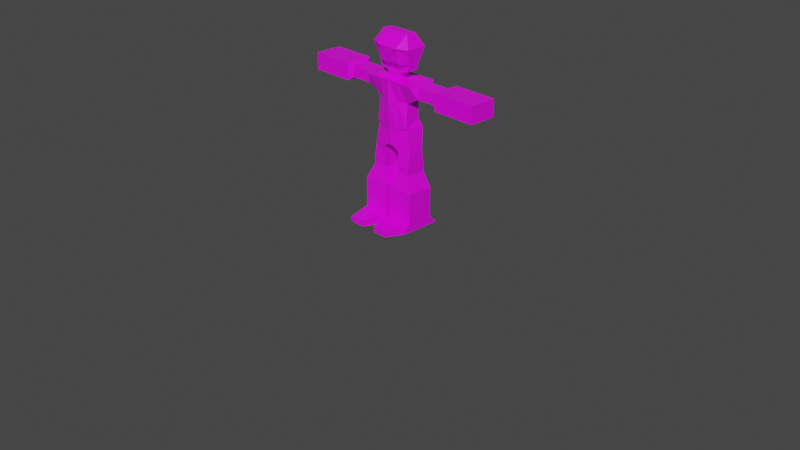 # Source: character.blend  (saved by Blender 2.83.19; exported with 4.5.12 LTS)
import bpy
from mathutils import Matrix  # noqa: F401  (used for matrix-valued properties, if any)

bpy.ops.wm.read_factory_settings(use_empty=True)
scene = bpy.context.scene
scene.name = 'Scene'

# ---- collections
col_collection = bpy.data.collections.new('Collection'); scene.collection.children.link(col_collection)

# ---- images (referenced by path relative to the original .blend; pixels are not part of the script)
import os
ASSET_DIR = os.environ.get("B2B_ASSET_DIR", "")  # directory of the original .blend (textures are referenced by path, not embedded)
HERE = os.path.dirname(os.path.abspath(__file__))  # packed textures are extracted next to this script under _unpacked/

def load_image(name, relpath, width, height, colorspace="sRGB"):
    """Load a texture the original file referenced (path relative to the .blend, or extracted next to this script)."""
    p = next((c for c in (os.path.join(HERE, relpath), os.path.join(ASSET_DIR, relpath)) if relpath and os.path.exists(c)), "")
    if p:
        img = bpy.data.images.load(p, check_existing=True)
        img.name = name
    else:  # same state as the original file: an image datablock whose file is absent (Cycles renders it pink)
        img = bpy.data.images.new(name, width, height)
        img.source = "FILE"
        img.filepath = "//" + (relpath or name)
    img.colorspace_settings.name = colorspace
    return img
img_colorpalette_png_001 = load_image('ColorPalette.png.001', 'ColorPalette.png', 1024, 1024, 'sRGB')

# ---- materials (node trees are filled in below, after node groups)
mat_material = bpy.data.materials.new('Material')
mat_material.alpha_threshold = 0.0
mat_material.use_transparent_shadow = False
mat_material.line_color = (0.0, 0.0, 0.0, 1.0)

# ---- material node trees
mat_material.use_nodes = True; mat_material.node_tree.nodes.clear()
_N = mat_material.node_tree.nodes; _L = mat_material.node_tree.links
n0 = _N.new('ShaderNodeOutputMaterial'); n0.name = 'Material Output'; n0.location = (300, 300)
n1 = _N.new('ShaderNodeBsdfPrincipled'); n1.name = 'Principled BSDF'; n1.location = (10, 300)
n1.distribution = 'GGX'
n1.subsurface_method = 'BURLEY'
n1.inputs[2].default_value = 0.4
n1.inputs[3].default_value = 1.45
n1.inputs[27].default_value = (0.0, 0.0, 0.0, 1.0)
n1.inputs[28].default_value = 1.0
n2 = _N.new('ShaderNodeTexImage'); n2.name = 'Image Texture'; n2.location = (-453, 242)
n2.image = img_colorpalette_png_001
n2.interpolation = 'Closest'
_L.new(n1.outputs[0], n0.inputs[0])
_L.new(n2.outputs[0], n1.inputs[0])
n0.is_active_output = True

# ---- world
world_world = bpy.data.worlds.new('World'); scene.world = world_world
world_world.use_nodes = True; world_world.node_tree.nodes.clear()
_N = world_world.node_tree.nodes; _L = world_world.node_tree.links
n0 = _N.new('ShaderNodeOutputWorld'); n0.name = 'World Output'; n0.location = (300, 300)
n1 = _N.new('ShaderNodeBackground'); n1.name = 'Background'; n1.location = (10, 300)
n1.inputs[0].default_value = (0.05088, 0.05088, 0.05088, 1.0)
_L.new(n1.outputs[0], n0.inputs[0])
n0.is_active_output = True
world_world.color = (0.05088, 0.05088, 0.05088)
world_world.use_sun_shadow = False
world_world.sun_shadow_jitter_overblur = 0.0

# ---- cameras
cam_camera = bpy.data.cameras.new('Camera')
cam_camera.clip_end = 100.0
cam_camera.ortho_scale = 7.314

# ---- meshes
me_cube = bpy.data.meshes.new('Cube')
me_cube.from_pydata([(1.0, 0.4084, 3.789), (0.3211, 0.2956, -1.677), (1.0, -0.3354, 3.789), (0.1738, -0.282, -1.643), (0.0, 0.4084, 3.789), (0.0, 0.3462, -1.288), (0.0, -0.3354, 3.789), (0.0, -0.282, -1.555), (0.694, 0.1477, 2.073), (0.6791, 0.1677, 0.6235), (0.0, -0.2839, -0.2259), (0.0, -0.3504, 2.115), (0.666, -0.1561, 2.087), (0.6791, -0.2213, 0.09113), (0.0, 0.3061, 1.458), (0.0, 0.2416, 0.6296), (0.7868, 0.2312, 0.01373), (0.6988, -0.1732, -0.151), (0.0, 0.3469, 0.04307), (0.0, -0.2839, -0.7178), (0.3375, 0.2885, -1.83), (0.2359, -0.246, -1.814), (0.822, 0.1962, -2.014), (0.3383, 0.2419, -2.014), (0.822, -0.1944, -2.014), (0.3383, -0.2419, -2.014), (0.822, 0.2419, -3.181), (0.3383, 0.2419, -3.181), (0.822, -0.2419, -3.181), (0.3383, -0.2419, -3.181), (0.822, 0.2419, -3.476), (0.3383, 0.2419, -3.476), (0.822, -0.2419, -3.476), (0.3383, -0.2419, -3.476), (0.822, 0.2419, -3.771), (0.3383, 0.2419, -3.771), (0.822, -0.2419, -3.771), (0.3383, -0.2419, -3.771), (1.082, 0.2986, -5.09), (0.07829, 0.2986, -5.09), (1.082, -0.3585, -5.09), (0.07829, -0.3585, -5.09), (1.082, 0.2986, -7.619), (0.07829, 0.2986, -7.619), (1.082, -0.3585, -7.619), (0.07829, -0.3585, -7.619), (1.082, 0.502, -8.335), (0.07829, 0.502, -8.335), (1.082, -0.502, -8.335), (0.07829, -0.502, -8.335), (0.8689, -0.9804, -7.771), (0.2914, -0.9804, -7.771), (0.8689, -0.9804, -8.183), (0.2914, -0.9804, -8.183), (1.166, 0.2677, 3.703), (1.166, -0.1706, 3.703), (1.166, 0.2677, 2.748), (1.166, -0.1706, 2.748), (1.511, 0.2677, 3.703), (1.511, -0.1706, 3.703), (1.511, 0.2677, 2.748), (1.511, -0.1706, 2.748), (1.704, 0.2677, 3.703), (1.704, -0.1706, 3.703), (1.704, 0.2677, 2.748), (1.704, -0.1706, 2.748), (1.864, 0.2677, 3.703), (1.864, -0.1706, 3.703), (1.864, 0.2677, 2.748), (1.864, -0.1706, 2.748), (2.006, 0.2677, 3.703), (2.006, -0.1706, 3.703), (2.006, 0.2677, 2.748), (2.006, -0.1706, 2.748), (2.108, 0.3797, 3.948), (2.108, -0.2826, 3.948), (2.108, 0.3797, 2.503), (2.108, -0.2826, 2.503), (3.314, 0.3797, 3.948), (3.314, -0.2826, 3.948), (3.314, 0.3797, 2.503), (3.314, -0.2826, 2.503), (3.751, 0.3797, 3.948), (3.751, -0.2826, 3.948), (3.751, 0.3797, 2.503), (3.751, -0.2826, 2.503), (0.2636, -0.1475, 3.97), (0.0, -0.1475, 3.97), (0.2636, 0.1475, 3.97), (0.0, 0.1475, 3.97), (0.2636, -0.1475, 4.283), (0.0, -0.1475, 4.283), (0.2636, 0.1475, 4.283), (0.0, 0.1475, 4.283), (0.6156, -0.1456, 4.589), (0.0, -0.1456, 4.589), (0.6156, 0.1456, 4.589), (0.0, 0.1456, 4.589), (0.5583, -0.1175, 7.493), (0.0, -0.1175, 7.493), (0.5583, 0.1175, 7.493), (0.0, 0.1175, 7.493), (0.709, -0.1364, 5.197), (0.8228, -0.2507, 6.466), (0.0, -0.3727, 6.466), (0.0, -0.2837, 5.197), (0.0, 0.2837, 5.197), (0.0, 0.3727, 6.466), (0.8228, 0.2507, 6.466), (0.709, 0.1364, 5.197), (0.1605, 0.3209, -1.483), (0.5, -0.3354, 3.789), (0.08689, -0.282, -1.599), (0.5, 0.4084, 3.789), (0.3395, 0.2046, 0.6266), (0.347, 0.2269, 1.766), (0.3395, -0.2526, -0.0674), (0.333, -0.2532, 2.101), (0.3494, -0.2285, -0.4344), (0.3934, 0.2891, 0.0284), (0.1318, -0.1475, 3.97), (0.1318, 0.1475, 3.97), (0.1318, -0.1475, 4.283), (0.1318, 0.1475, 4.283), (0.3078, -0.1456, 4.589), (0.3078, 0.1456, 4.589), (0.2791, -0.1175, 7.493), (0.2791, 0.1175, 7.493), (0.4114, 0.2837, 5.197), (0.4114, 0.3727, 6.466), (0.4114, -0.2837, 5.197), (0.4114, -0.3727, 6.466), (0.7659, -0.1935, 5.832), (0.0, -0.3282, 5.56), (0.0, 0.3282, 5.832), (0.7659, 0.1935, 5.832), (0.4114, -0.3282, 6.354), (0.4114, 0.3282, 5.832)], [], [(113, 4, 89, 121), (117, 111, 6, 11), (11, 6, 4, 14), (110, 1, 3, 112), (8, 0, 54, 56), (115, 113, 0, 8), (119, 114, 9, 16), (114, 115, 8, 9), (16, 9, 13, 17), (9, 8, 12, 13), (19, 10, 15, 18), (10, 11, 14, 15), (118, 116, 10, 19), (116, 117, 11, 10), (112, 118, 19, 7), (7, 19, 18, 5), (17, 24, 22, 16), (110, 119, 16, 1), (21, 25, 24, 17, 3), (3, 1, 20, 21), (24, 25, 29, 28), (21, 20, 23, 25), (29, 27, 31, 33), (25, 23, 27, 29), (23, 22, 26, 27), (22, 24, 28, 26), (30, 32, 36, 34), (27, 26, 30, 31), (26, 28, 32, 30), (28, 29, 33, 32), (37, 35, 39, 41), (32, 33, 37, 36), (33, 31, 35, 37), (31, 30, 34, 35), (41, 39, 43, 45), (35, 34, 38, 39), (34, 36, 40, 38), (36, 37, 41, 40), (42, 44, 48, 46), (39, 38, 42, 43), (38, 40, 44, 42), (40, 41, 45, 44), (47, 46, 48, 49), (45, 49, 53, 51), (45, 43, 47, 49), (43, 42, 46, 47), (50, 51, 53, 52), (44, 45, 51, 50), (48, 44, 50, 52), (49, 48, 52, 53), (57, 56, 60, 61), (12, 8, 56, 57), (0, 2, 55, 54), (2, 12, 57, 55), (59, 61, 65, 63), (56, 54, 58, 60), (55, 57, 61, 59), (54, 55, 59, 58), (65, 64, 68, 69), (58, 59, 63, 62), (61, 60, 64, 65), (60, 58, 62, 64), (68, 66, 70, 72), (64, 62, 66, 68), (63, 65, 69, 67), (62, 63, 67, 66), (71, 73, 77, 75), (67, 69, 73, 71), (66, 67, 71, 70), (69, 68, 72, 73), (77, 76, 80, 81), (70, 71, 75, 74), (73, 72, 76, 77), (72, 70, 74, 76), (79, 81, 85, 83), (76, 74, 78, 80), (75, 77, 81, 79), (74, 75, 79, 78), (84, 82, 83, 85), (78, 79, 83, 82), (81, 80, 84, 85), (80, 78, 82, 84), (121, 89, 93, 123), (111, 2, 86, 120), (4, 6, 87, 89), (2, 0, 88, 86), (93, 91, 95, 97), (86, 88, 92, 90), (89, 87, 91, 93), (120, 86, 90, 122), (131, 103, 98, 126), (122, 90, 94, 124), (123, 93, 97, 125), (90, 92, 96, 94), (127, 101, 99, 126), (129, 107, 101, 127), (103, 108, 100, 98), (107, 104, 99, 101), (97, 95, 105, 106), (134, 133, 104, 107), (94, 96, 109, 102), (132, 135, 108, 103), (125, 97, 106, 128), (137, 134, 107, 129), (124, 94, 102, 130), (136, 132, 103, 131), (16, 22, 23, 20, 1), (133, 136, 131, 104), (95, 124, 130, 105), (135, 137, 129, 108), (96, 125, 128, 109), (108, 129, 127, 100), (100, 127, 126, 98), (92, 123, 125, 96), (91, 122, 124, 95), (104, 131, 126, 99), (87, 120, 122, 91), (6, 111, 120, 87), (88, 121, 123, 92), (5, 18, 119, 110), (3, 17, 118, 112), (13, 12, 117, 116), (17, 13, 116, 118), (15, 14, 115, 114), (18, 15, 114, 119), (14, 4, 113, 115), (5, 110, 112, 7), (12, 2, 111, 117), (0, 113, 121, 88), (109, 128, 137, 135), (105, 130, 136, 133), (130, 102, 132, 136), (128, 106, 134, 137), (102, 109, 135, 132), (106, 105, 133, 134)])
_uv = me_cube.uv_layers.new(name='UVMap')
_uv.uv.foreach_set('vector', [0.3314, 0.831, 0.3314, 0.831, 0.3314, 0.831, 0.3314, 0.831, 0.3314, 0.831, 0.3314, 0.831, 0.3314, 0.831, 0.3314, 0.831, 0.5, 0.5, 0.5, 0.5, 0.5, 0.5, 0.5, 0.5, 0.01276, 0.9749, 0.01276, 0.9749, 0.01276, 0.9749, 0.01276, 0.9749, 0.3314, 0.831, 0.3314, 0.831, 0.3314, 0.831, 0.3314, 0.831, 0.3314, 0.831, 0.3314, 0.831, 0.3314, 0.831, 0.3314, 0.831, 0.01523, 0.9749, 0.01523, 0.9749, 0.01523, 0.9749, 0.01523, 0.9749, 0.3314, 0.831, 0.3314, 0.831, 0.3314, 0.831, 0.3314, 0.831, 0.02015, 0.9799, 0.02015, 0.9799, 0.02015, 0.9799, 0.02015, 0.9799, 0.3314, 0.831, 0.3314, 0.831, 0.3314, 0.831, 0.3314, 0.831, 0.5, 0.5, 0.5, 0.5, 0.5, 0.5, 0.5, 0.5, 0.5, 0.5, 0.5, 0.5, 0.5, 0.5, 0.5, 0.5, 0.01523, 0.9872, 0.01523, 0.9872, 0.01523, 0.9872, 0.01523, 0.9872, 0.3314, 0.831, 0.3314, 0.831, 0.3314, 0.831, 0.3314, 0.831, 0.02015, 0.9848, 0.02015, 0.9848, 0.02015, 0.9848, 0.02015, 0.9848, 0.5, 0.5, 0.5, 0.5, 0.5, 0.5, 0.5, 0.5, 0.3296, 0.7607, 0.3296, 0.7607, 0.3296, 0.7607, 0.3296, 0.7607, 0.02015, 0.9848, 0.02015, 0.9848, 0.02015, 0.9848, 0.02015, 0.9848, 0.3296, 0.7607, 0.3296, 0.7607, 0.3296, 0.7607, 0.3296, 0.7607, 0.3296, 0.7607, 0.01276, 0.9749, 0.01276, 0.9749, 0.01276, 0.9749, 0.01276, 0.9749, 0.3296, 0.7607, 0.3296, 0.7607, 0.3296, 0.7607, 0.3296, 0.7607, 0.3296, 0.7607, 0.3296, 0.7607, 0.3296, 0.7607, 0.3296, 0.7607, 0.3296, 0.7607, 0.3296, 0.7607, 0.3296, 0.7607, 0.3296, 0.7607, 0.3296, 0.7607, 0.3296, 0.7607, 0.3296, 0.7607, 0.3296, 0.7607, 0.3296, 0.7607, 0.3296, 0.7607, 0.3296, 0.7607, 0.3296, 0.7607, 0.3296, 0.7607, 0.3296, 0.7607, 0.3296, 0.7607, 0.3296, 0.7607, 0.3296, 0.7607, 0.3296, 0.7607, 0.3296, 0.7607, 0.3296, 0.7607, 0.3296, 0.7607, 0.3296, 0.7607, 0.3296, 0.7607, 0.3296, 0.7607, 0.3296, 0.7607, 0.3296, 0.7607, 0.3296, 0.7607, 0.3296, 0.7607, 0.3296, 0.7607, 0.3296, 0.7607, 0.3296, 0.7607, 0.3296, 0.7607, 0.3275, 0.8935, 0.3275, 0.8935, 0.3275, 0.8935, 0.3275, 0.8935, 0.3296, 0.7607, 0.3296, 0.7607, 0.3296, 0.7607, 0.3296, 0.7607, 0.3296, 0.7607, 0.3296, 0.7607, 0.3296, 0.7607, 0.3296, 0.7607, 0.3296, 0.7607, 0.3296, 0.7607, 0.3296, 0.7607, 0.3296, 0.7607, 0.3302, 0.8876, 0.3302, 0.8876, 0.3302, 0.8876, 0.3302, 0.8876, 0.3275, 0.8935, 0.3275, 0.8935, 0.3275, 0.8935, 0.3275, 0.8935, 0.3275, 0.8935, 0.3275, 0.8935, 0.3275, 0.8935, 0.3275, 0.8935, 0.3275, 0.8935, 0.3275, 0.8935, 0.3275, 0.8935, 0.3275, 0.8935, 0.3275, 0.8935, 0.3275, 0.8935, 0.3275, 0.8935, 0.3275, 0.8935, 0.3275, 0.8935, 0.3275, 0.8935, 0.3275, 0.8935, 0.3275, 0.8935, 0.3275, 0.8935, 0.3275, 0.8935, 0.3275, 0.8935, 0.3275, 0.8935, 0.3275, 0.8935, 0.3275, 0.8935, 0.3275, 0.8935, 0.3275, 0.8935, 0.3275, 0.8935, 0.3275, 0.8935, 0.3275, 0.8935, 0.3275, 0.8935, 0.3275, 0.8935, 0.3275, 0.8935, 0.3275, 0.8935, 0.3275, 0.8935, 0.327, 0.8573, 0.327, 0.8573, 0.327, 0.8573, 0.327, 0.8573, 0.3275, 0.8935, 0.3275, 0.8935, 0.3275, 0.8935, 0.3275, 0.8935, 0.3275, 0.8935, 0.3275, 0.8935, 0.3275, 0.8935, 0.3275, 0.8935, 0.3275, 0.8935, 0.3275, 0.8935, 0.3275, 0.8935, 0.3275, 0.8935, 0.3275, 0.8935, 0.3275, 0.8935, 0.3275, 0.8935, 0.3275, 0.8935, 0.3275, 0.8935, 0.3275, 0.8935, 0.3275, 0.8935, 0.3275, 0.8935, 0.3308, 0.7516, 0.3308, 0.7516, 0.3308, 0.7516, 0.3308, 0.7516, 0.3295, 0.8563, 0.3295, 0.8563, 0.3295, 0.8563, 0.3295, 0.8563, 0.3314, 0.831, 0.3314, 0.831, 0.3314, 0.831, 0.3314, 0.831, 0.3314, 0.831, 0.3314, 0.831, 0.3314, 0.831, 0.3314, 0.831, 0.3308, 0.7516, 0.3308, 0.7516, 0.3308, 0.7516, 0.3308, 0.7516, 0.3308, 0.7516, 0.3308, 0.7516, 0.3308, 0.7516, 0.3308, 0.7516, 0.3308, 0.7516, 0.3308, 0.7516, 0.3308, 0.7516, 0.3308, 0.7516, 0.3308, 0.7516, 0.3308, 0.7516, 0.3308, 0.7516, 0.3308, 0.7516, 0.3308, 0.7516, 0.3308, 0.7516, 0.3308, 0.7516, 0.3308, 0.7516, 0.3308, 0.7516, 0.3308, 0.7516, 0.3308, 0.7516, 0.3308, 0.7516, 0.3308, 0.7516, 0.3308, 0.7516, 0.3308, 0.7516, 0.3308, 0.7516, 0.3308, 0.7516, 0.3308, 0.7516, 0.3308, 0.7516, 0.3308, 0.7516, 0.3308, 0.7516, 0.3308, 0.7516, 0.3308, 0.7516, 0.3308, 0.7516, 0.3308, 0.7516, 0.3308, 0.7516, 0.3308, 0.7516, 0.3308, 0.7516, 0.3308, 0.7516, 0.3308, 0.7516, 0.3308, 0.7516, 0.3308, 0.7516, 0.3308, 0.7516, 0.3308, 0.7516, 0.3308, 0.7516, 0.3308, 0.7516, 0.3308, 0.7516, 0.3308, 0.7516, 0.3308, 0.7516, 0.3308, 0.7516, 0.3308, 0.7516, 0.3308, 0.7516, 0.3308, 0.7516, 0.3308, 0.7516, 0.3308, 0.7516, 0.3308, 0.7516, 0.3308, 0.7516, 0.3308, 0.7516, 0.3308, 0.7516, 0.3308, 0.7516, 0.3308, 0.7516, 0.3308, 0.7516, 0.3275, 0.8935, 0.3275, 0.8935, 0.3275, 0.8935, 0.3275, 0.8935, 0.3308, 0.7516, 0.3308, 0.7516, 0.3308, 0.7516, 0.3308, 0.7516, 0.3308, 0.7516, 0.3308, 0.7516, 0.3308, 0.7516, 0.3308, 0.7516, 0.3308, 0.7516, 0.3308, 0.7516, 0.3308, 0.7516, 0.3308, 0.7516, 0.3275, 0.8935, 0.3275, 0.8935, 0.3275, 0.8935, 0.3275, 0.8935, 0.3275, 0.8935, 0.3275, 0.8935, 0.3275, 0.8935, 0.3275, 0.8935, 0.3275, 0.8935, 0.3275, 0.8935, 0.3275, 0.8935, 0.3275, 0.8935, 0.3275, 0.8935, 0.3275, 0.8935, 0.3275, 0.8935, 0.3275, 0.8935, 0.3275, 0.8935, 0.3275, 0.8935, 0.3275, 0.8935, 0.3275, 0.8935, 0.3275, 0.8935, 0.3275, 0.8935, 0.3275, 0.8935, 0.3275, 0.8935, 0.3275, 0.8935, 0.3275, 0.8935, 0.3275, 0.8935, 0.3275, 0.8935, 0.3275, 0.8935, 0.3275, 0.8935, 0.3275, 0.8935, 0.3275, 0.8935, 0.01611, 0.9858, 0.01611, 0.9858, 0.01611, 0.9858, 0.01611, 0.9858, 0.3314, 0.831, 0.3314, 0.831, 0.3314, 0.831, 0.3314, 0.831, 0.5, 0.5, 0.5, 0.5, 0.5, 0.5, 0.5, 0.5, 0.3314, 0.831, 0.3314, 0.831, 0.3314, 0.831, 0.3314, 0.831, 0.5, 0.5, 0.5, 0.5, 0.5, 0.5, 0.5, 0.5, 0.01465, 0.9785, 0.01465, 0.9785, 0.01465, 0.9785, 0.01465, 0.9785, 0.01611, 0.9858, 0.01611, 0.9858, 0.01611, 0.9858, 0.01611, 0.9858, 0.01611, 0.9858, 0.01611, 0.9858, 0.01611, 0.9858, 0.01611, 0.9858, 0.01611, 0.9858, 0.01611, 0.9858, 0.01611, 0.9858, 0.01611, 0.9858, 0.2988, 0.9238, 0.2988, 0.9238, 0.2988, 0.9238, 0.2988, 0.9238, 0.2988, 0.9238, 0.2988, 0.9238, 0.2988, 0.9238, 0.2988, 0.9238, 0.2988, 0.9238, 0.2988, 0.9238, 0.2988, 0.9238, 0.2988, 0.9238, 0.01611, 0.9858, 0.01611, 0.9858, 0.01611, 0.9858, 0.01611, 0.9858, 0.01611, 0.9858, 0.01611, 0.9858, 0.01611, 0.9858, 0.01611, 0.9858, 0.01611, 0.9858, 0.01611, 0.9858, 0.01611, 0.9858, 0.01611, 0.9858, 0.5, 0.5, 0.5, 0.5, 0.5, 0.5, 0.5, 0.5, 0.5, 0.5, 0.5, 0.5, 0.5, 0.5, 0.5, 0.5, 0.5, 0.5, 0.5, 0.5, 0.5, 0.5, 0.5, 0.5, 0.2988, 0.9238, 0.2988, 0.9238, 0.2988, 0.9238, 0.2988, 0.9238, 0.2988, 0.9238, 0.2988, 0.9238, 0.2988, 0.9238, 0.2988, 0.9238, 0.2988, 0.9238, 0.2988, 0.9238, 0.2988, 0.9238, 0.2988, 0.9238, 0.2988, 0.9238, 0.2988, 0.9238, 0.2988, 0.9238, 0.2988, 0.9238, 0.2988, 0.9238, 0.2988, 0.9238, 0.2988, 0.9238, 0.2988, 0.9238, 0.2988, 0.9238, 0.2988, 0.9238, 0.2988, 0.9238, 0.2988, 0.9238, 0.3296, 0.7607, 0.3296, 0.7607, 0.3296, 0.7607, 0.3296, 0.7607, 0.3296, 0.7607, 0.2988, 0.9238, 0.2988, 0.9238, 0.2988, 0.9238, 0.2988, 0.9238, 0.2988, 0.9238, 0.2988, 0.9238, 0.2988, 0.9238, 0.2988, 0.9238, 0.2988, 0.9238, 0.2988, 0.9238, 0.2988, 0.9238, 0.2988, 0.9238, 0.2988, 0.9238, 0.2988, 0.9238, 0.2988, 0.9238, 0.2988, 0.9238, 0.01611, 0.9858, 0.01611, 0.9858, 0.01611, 0.9858, 0.01611, 0.9858, 0.01611, 0.9858, 0.01611, 0.9858, 0.01611, 0.9858, 0.01611, 0.9858, 0.2988, 0.9238, 0.2988, 0.9238, 0.2988, 0.9238, 0.2988, 0.9238, 0.2988, 0.9238, 0.2988, 0.9238, 0.2988, 0.9238, 0.2988, 0.9238, 0.01611, 0.9858, 0.01611, 0.9858, 0.01611, 0.9858, 0.01611, 0.9858, 0.01611, 0.9858, 0.01611, 0.9858, 0.01611, 0.9858, 0.01611, 0.9858, 0.3314, 0.831, 0.3314, 0.831, 0.3314, 0.831, 0.3314, 0.831, 0.01611, 0.9858, 0.01611, 0.9858, 0.01611, 0.9858, 0.01611, 0.9858, 0.02015, 0.9848, 0.02015, 0.9848, 0.02015, 0.9848, 0.02015, 0.9848, 0.02015, 0.9848, 0.02015, 0.9848, 0.02015, 0.9848, 0.02015, 0.9848, 0.3314, 0.831, 0.3314, 0.831, 0.3314, 0.831, 0.3314, 0.831, 0.01523, 0.9872, 0.01523, 0.9872, 0.01523, 0.9872, 0.01523, 0.9872, 0.3314, 0.831, 0.3314, 0.831, 0.3314, 0.831, 0.3314, 0.831, 0.01523, 0.9749, 0.01523, 0.9749, 0.01523, 0.9749, 0.01523, 0.9749, 0.3314, 0.831, 0.3314, 0.831, 0.3314, 0.831, 0.3314, 0.831, 0.01276, 0.9749, 0.01276, 0.9749, 0.01276, 0.9749, 0.01276, 0.9749, 0.3314, 0.831, 0.3314, 0.831, 0.3314, 0.831, 0.3314, 0.831, 0.3314, 0.831, 0.3314, 0.831, 0.3314, 0.831, 0.3314, 0.831, 0.2988, 0.9238, 0.2988, 0.9238, 0.2988, 0.9238, 0.2988, 0.9238, 0.2988, 0.9238, 0.2988, 0.9238, 0.2988, 0.9238, 0.2988, 0.9238, 0.2988, 0.9238, 0.2988, 0.9238, 0.2988, 0.9238, 0.2988, 0.9238, 0.2988, 0.9238, 0.2988, 0.9238, 0.2988, 0.9238, 0.2988, 0.9238, 0.2988, 0.9238, 0.2988, 0.9238, 0.2988, 0.9238, 0.2988, 0.9238, 0.5, 0.5, 0.5, 0.5, 0.5, 0.5, 0.5, 0.5])
me_cube.materials.append(mat_material)
me_cube.use_remesh_preserve_volume = False
me_cube.use_remesh_preserve_attributes = False
me_cube.use_mirror_vertex_groups = False
me_cube.update()

# ---- objects
ob_cube = bpy.data.objects.new('Cube', me_cube)
ob_camera = bpy.data.objects.new('Camera', cam_camera)

# ---- transforms, parenting, visibility, modifiers, constraints
ob_cube.location = (0.0, 0.0, 1.04)
ob_cube.scale = (0.2851, 0.4289, 0.1236)
ob_cube.lock_rotations_4d = False
ob_cube.empty_display_type = 'ARROWS'
ob_cube.lineart.crease_threshold = 0.0
_m = ob_cube.modifiers.new('Mirror', 'MIRROR')
_m.use_clip = True
ob_camera.location = (7.359, -6.926, 4.958)
ob_camera.rotation_euler = (1.109, 0.0, 0.8149)
ob_camera.lock_rotations_4d = False
ob_camera.empty_display_type = 'ARROWS'
ob_camera.color = (0.0, 0.0, 0.0, 0.0)
ob_camera.display_type = 'WIRE'
ob_camera.lineart.crease_threshold = 0.0

# ---- collection membership
col_collection.objects.link(ob_cube)
col_collection.objects.link(ob_camera)

# ---- scene / render settings (as saved in the file)
scene.camera = ob_camera
scene.frame_start = 1; scene.frame_end = 250; scene.frame_set(1)
scene.render.engine = 'BLENDER_EEVEE_NEXT'
scene.cycles.use_denoising = False
scene.cycles.samples = 128
scene.cycles.sampling_pattern = 'TABULATED_SOBOL'
scene.cycles.use_adaptive_sampling = False
scene.cycles.use_light_tree = False
scene.view_settings.view_transform = 'Filmic'
bpy.context.view_layer.update()

# ---- added for rendering (the .blend has no usable light): sun
light_auto_sun = bpy.data.lights.new('AutoSun', 'SUN')
light_auto_sun.energy = 3.0
light_auto_sun.angle = 0.0523599
ob_auto_sun = bpy.data.objects.new('AutoSun', light_auto_sun)
scene.collection.objects.link(ob_auto_sun)
ob_auto_sun.rotation_euler = (0.872665, 0.174533, 0.523599)
bpy.context.view_layer.update()
